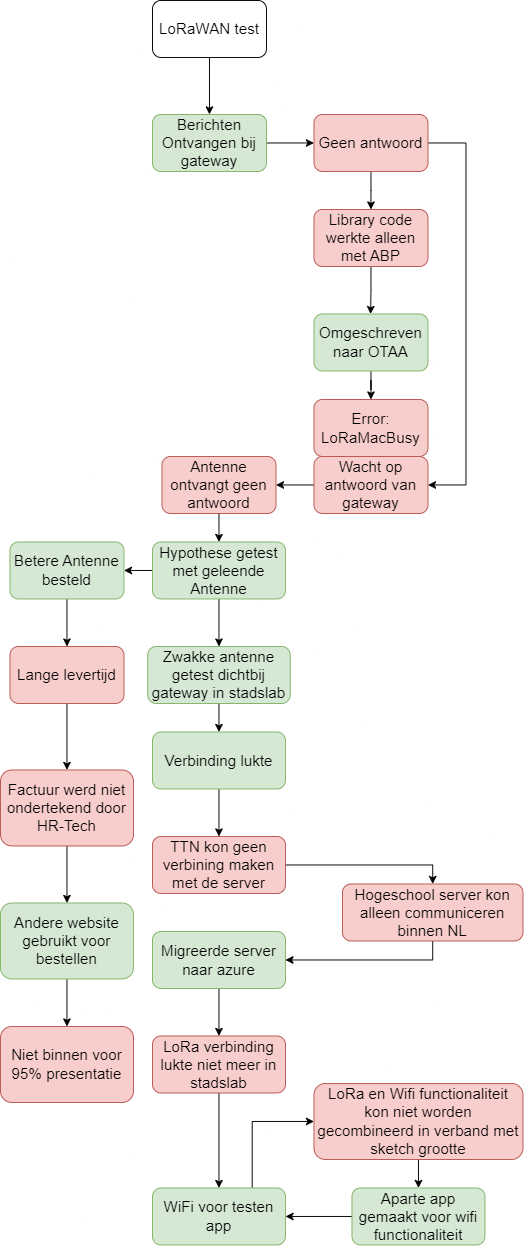

The diagram above was exported from draw.io. Its source (the exported page's mxGraphModel, read from the mxfile embedded in the PNG):
<mxGraphModel dx="1313" dy="745" grid="1" gridSize="10" guides="1" tooltips="1" connect="1" arrows="1" fold="1" page="1" pageScale="1" pageWidth="900" pageHeight="1600" math="0" shadow="0">
  <root>
    <mxCell id="0" />
    <mxCell id="1" parent="0" />
    <mxCell id="XOe30KgLSW96NKKmV8az-3" style="edgeStyle=orthogonalEdgeStyle;rounded=0;orthogonalLoop=1;jettySize=auto;html=1;exitX=0.5;exitY=1;exitDx=0;exitDy=0;entryX=0.5;entryY=0;entryDx=0;entryDy=0;" edge="1" parent="1" source="XOe30KgLSW96NKKmV8az-1" target="XOe30KgLSW96NKKmV8az-2">
      <mxGeometry relative="1" as="geometry" />
    </mxCell>
    <mxCell id="XOe30KgLSW96NKKmV8az-1" value="&lt;font style=&quot;font-size: 16px;&quot;&gt;LoRaWAN test&lt;/font&gt;" style="rounded=1;whiteSpace=wrap;html=1;" vertex="1" parent="1">
      <mxGeometry x="260" y="150" width="120" height="60" as="geometry" />
    </mxCell>
    <mxCell id="XOe30KgLSW96NKKmV8az-7" style="edgeStyle=orthogonalEdgeStyle;rounded=0;orthogonalLoop=1;jettySize=auto;html=1;exitX=1;exitY=0.5;exitDx=0;exitDy=0;" edge="1" parent="1" source="XOe30KgLSW96NKKmV8az-2" target="XOe30KgLSW96NKKmV8az-5">
      <mxGeometry relative="1" as="geometry" />
    </mxCell>
    <mxCell id="XOe30KgLSW96NKKmV8az-2" value="&lt;span style=&quot;font-size: 16px;&quot;&gt;Berichten Ontvangen bij gateway&lt;/span&gt;" style="rounded=1;whiteSpace=wrap;html=1;fillColor=#d5e8d4;strokeColor=#82b366;" vertex="1" parent="1">
      <mxGeometry x="260" y="270" width="120" height="60" as="geometry" />
    </mxCell>
    <mxCell id="XOe30KgLSW96NKKmV8az-9" style="edgeStyle=orthogonalEdgeStyle;rounded=0;orthogonalLoop=1;jettySize=auto;html=1;exitX=0.5;exitY=1;exitDx=0;exitDy=0;" edge="1" parent="1" source="XOe30KgLSW96NKKmV8az-5">
      <mxGeometry relative="1" as="geometry">
        <mxPoint x="490" y="370" as="targetPoint" />
      </mxGeometry>
    </mxCell>
    <mxCell id="XOe30KgLSW96NKKmV8az-17" style="edgeStyle=orthogonalEdgeStyle;rounded=0;orthogonalLoop=1;jettySize=auto;html=1;exitX=1;exitY=0.5;exitDx=0;exitDy=0;entryX=1;entryY=0.5;entryDx=0;entryDy=0;" edge="1" parent="1" source="XOe30KgLSW96NKKmV8az-5" target="XOe30KgLSW96NKKmV8az-16">
      <mxGeometry relative="1" as="geometry">
        <Array as="points">
          <mxPoint x="590" y="300" />
          <mxPoint x="590" y="660" />
        </Array>
      </mxGeometry>
    </mxCell>
    <mxCell id="XOe30KgLSW96NKKmV8az-5" value="&lt;font style=&quot;font-size: 16px;&quot;&gt;Geen antwoord&lt;/font&gt;" style="rounded=1;whiteSpace=wrap;html=1;fillColor=#f8cecc;strokeColor=#b85450;" vertex="1" parent="1">
      <mxGeometry x="430" y="270" width="120" height="60" as="geometry" />
    </mxCell>
    <mxCell id="XOe30KgLSW96NKKmV8az-11" style="edgeStyle=orthogonalEdgeStyle;rounded=0;orthogonalLoop=1;jettySize=auto;html=1;exitX=0.5;exitY=1;exitDx=0;exitDy=0;" edge="1" parent="1" source="XOe30KgLSW96NKKmV8az-10">
      <mxGeometry relative="1" as="geometry">
        <mxPoint x="489.608695652174" y="479.9999999999999" as="targetPoint" />
      </mxGeometry>
    </mxCell>
    <mxCell id="XOe30KgLSW96NKKmV8az-10" value="&lt;span style=&quot;font-size: 16px;&quot;&gt;Library code werkte alleen met ABP&lt;/span&gt;" style="rounded=1;whiteSpace=wrap;html=1;fillColor=#f8cecc;strokeColor=#b85450;" vertex="1" parent="1">
      <mxGeometry x="430" y="370" width="120" height="60" as="geometry" />
    </mxCell>
    <mxCell id="XOe30KgLSW96NKKmV8az-14" style="edgeStyle=orthogonalEdgeStyle;rounded=0;orthogonalLoop=1;jettySize=auto;html=1;exitX=0.5;exitY=1;exitDx=0;exitDy=0;" edge="1" parent="1" source="XOe30KgLSW96NKKmV8az-12" target="XOe30KgLSW96NKKmV8az-13">
      <mxGeometry relative="1" as="geometry" />
    </mxCell>
    <mxCell id="XOe30KgLSW96NKKmV8az-12" value="&lt;span style=&quot;font-size: 16px;&quot;&gt;Omgeschreven naar OTAA&lt;/span&gt;" style="rounded=1;whiteSpace=wrap;html=1;fillColor=#d5e8d4;strokeColor=#82b366;" vertex="1" parent="1">
      <mxGeometry x="430" y="480" width="120" height="60" as="geometry" />
    </mxCell>
    <mxCell id="XOe30KgLSW96NKKmV8az-13" value="&lt;span style=&quot;font-size: 16px;&quot;&gt;Error:&lt;/span&gt;&lt;div&gt;&lt;span style=&quot;font-size: 16px;&quot;&gt;LoRaMacBusy&lt;/span&gt;&lt;/div&gt;" style="rounded=1;whiteSpace=wrap;html=1;fillColor=#f8cecc;strokeColor=#b85450;" vertex="1" parent="1">
      <mxGeometry x="430" y="570" width="120" height="60" as="geometry" />
    </mxCell>
    <mxCell id="XOe30KgLSW96NKKmV8az-19" style="edgeStyle=orthogonalEdgeStyle;rounded=0;orthogonalLoop=1;jettySize=auto;html=1;exitX=0;exitY=0.5;exitDx=0;exitDy=0;entryX=1;entryY=0.5;entryDx=0;entryDy=0;" edge="1" parent="1" source="XOe30KgLSW96NKKmV8az-16" target="XOe30KgLSW96NKKmV8az-18">
      <mxGeometry relative="1" as="geometry" />
    </mxCell>
    <mxCell id="XOe30KgLSW96NKKmV8az-16" value="&lt;span style=&quot;font-size: 16px;&quot;&gt;Wacht op antwoord van gateway&lt;/span&gt;" style="rounded=1;whiteSpace=wrap;html=1;fillColor=#f8cecc;strokeColor=#b85450;" vertex="1" parent="1">
      <mxGeometry x="430" y="630" width="120" height="60" as="geometry" />
    </mxCell>
    <mxCell id="XOe30KgLSW96NKKmV8az-25" style="edgeStyle=orthogonalEdgeStyle;rounded=0;orthogonalLoop=1;jettySize=auto;html=1;exitX=0.5;exitY=1;exitDx=0;exitDy=0;entryX=0.5;entryY=0;entryDx=0;entryDy=0;" edge="1" parent="1" source="XOe30KgLSW96NKKmV8az-18" target="XOe30KgLSW96NKKmV8az-24">
      <mxGeometry relative="1" as="geometry" />
    </mxCell>
    <mxCell id="XOe30KgLSW96NKKmV8az-18" value="&lt;span style=&quot;font-size: 16px;&quot;&gt;Antenne ontvangt geen antwoord&lt;/span&gt;" style="rounded=1;whiteSpace=wrap;html=1;fillColor=#f8cecc;strokeColor=#b85450;" vertex="1" parent="1">
      <mxGeometry x="270" y="630" width="120" height="60" as="geometry" />
    </mxCell>
    <mxCell id="XOe30KgLSW96NKKmV8az-23" style="edgeStyle=orthogonalEdgeStyle;rounded=0;orthogonalLoop=1;jettySize=auto;html=1;exitX=0.5;exitY=1;exitDx=0;exitDy=0;" edge="1" parent="1" source="XOe30KgLSW96NKKmV8az-20" target="XOe30KgLSW96NKKmV8az-22">
      <mxGeometry relative="1" as="geometry" />
    </mxCell>
    <mxCell id="XOe30KgLSW96NKKmV8az-20" value="&lt;span style=&quot;font-size: 16px;&quot;&gt;Betere Antenne besteld&lt;/span&gt;" style="rounded=1;whiteSpace=wrap;html=1;fillColor=#d5e8d4;strokeColor=#82b366;" vertex="1" parent="1">
      <mxGeometry x="110" y="720" width="120" height="60" as="geometry" />
    </mxCell>
    <mxCell id="XOe30KgLSW96NKKmV8az-41" style="edgeStyle=orthogonalEdgeStyle;rounded=0;orthogonalLoop=1;jettySize=auto;html=1;exitX=0.5;exitY=1;exitDx=0;exitDy=0;entryX=0.5;entryY=0;entryDx=0;entryDy=0;" edge="1" parent="1" source="XOe30KgLSW96NKKmV8az-22" target="XOe30KgLSW96NKKmV8az-40">
      <mxGeometry relative="1" as="geometry" />
    </mxCell>
    <mxCell id="XOe30KgLSW96NKKmV8az-22" value="&lt;span style=&quot;font-size: 16px;&quot;&gt;Lange levertijd&lt;/span&gt;" style="rounded=1;whiteSpace=wrap;html=1;fillColor=#f8cecc;strokeColor=#b85450;" vertex="1" parent="1">
      <mxGeometry x="110" y="830" width="120" height="60" as="geometry" />
    </mxCell>
    <mxCell id="XOe30KgLSW96NKKmV8az-26" style="edgeStyle=orthogonalEdgeStyle;rounded=0;orthogonalLoop=1;jettySize=auto;html=1;exitX=0;exitY=0.5;exitDx=0;exitDy=0;entryX=1;entryY=0.5;entryDx=0;entryDy=0;" edge="1" parent="1" source="XOe30KgLSW96NKKmV8az-24" target="XOe30KgLSW96NKKmV8az-20">
      <mxGeometry relative="1" as="geometry" />
    </mxCell>
    <mxCell id="XOe30KgLSW96NKKmV8az-28" style="edgeStyle=orthogonalEdgeStyle;rounded=0;orthogonalLoop=1;jettySize=auto;html=1;exitX=0.5;exitY=1;exitDx=0;exitDy=0;" edge="1" parent="1" source="XOe30KgLSW96NKKmV8az-24" target="XOe30KgLSW96NKKmV8az-27">
      <mxGeometry relative="1" as="geometry" />
    </mxCell>
    <mxCell id="XOe30KgLSW96NKKmV8az-24" value="&lt;span style=&quot;font-size: 16px;&quot;&gt;Hypothese getest met geleende Antenne&lt;/span&gt;" style="rounded=1;whiteSpace=wrap;html=1;fillColor=#d5e8d4;strokeColor=#82b366;" vertex="1" parent="1">
      <mxGeometry x="260" y="720" width="140" height="60" as="geometry" />
    </mxCell>
    <mxCell id="XOe30KgLSW96NKKmV8az-30" style="edgeStyle=orthogonalEdgeStyle;rounded=0;orthogonalLoop=1;jettySize=auto;html=1;exitX=0.5;exitY=1;exitDx=0;exitDy=0;entryX=0.5;entryY=0;entryDx=0;entryDy=0;" edge="1" parent="1" source="XOe30KgLSW96NKKmV8az-27" target="XOe30KgLSW96NKKmV8az-29">
      <mxGeometry relative="1" as="geometry" />
    </mxCell>
    <mxCell id="XOe30KgLSW96NKKmV8az-27" value="&lt;span style=&quot;font-size: 16px;&quot;&gt;Zwakke antenne getest dichtbij gateway in stadslab&lt;/span&gt;" style="rounded=1;whiteSpace=wrap;html=1;fillColor=#d5e8d4;strokeColor=#82b366;" vertex="1" parent="1">
      <mxGeometry x="255" y="830" width="150" height="60" as="geometry" />
    </mxCell>
    <mxCell id="XOe30KgLSW96NKKmV8az-49" style="edgeStyle=orthogonalEdgeStyle;rounded=0;orthogonalLoop=1;jettySize=auto;html=1;exitX=0.5;exitY=1;exitDx=0;exitDy=0;entryX=0.5;entryY=0;entryDx=0;entryDy=0;" edge="1" parent="1" source="XOe30KgLSW96NKKmV8az-29" target="XOe30KgLSW96NKKmV8az-46">
      <mxGeometry relative="1" as="geometry" />
    </mxCell>
    <mxCell id="XOe30KgLSW96NKKmV8az-29" value="&lt;span style=&quot;font-size: 16px;&quot;&gt;Verbinding lukte&lt;/span&gt;" style="rounded=1;whiteSpace=wrap;html=1;fillColor=#d5e8d4;strokeColor=#82b366;" vertex="1" parent="1">
      <mxGeometry x="260" y="920" width="140" height="60" as="geometry" />
    </mxCell>
    <mxCell id="XOe30KgLSW96NKKmV8az-34" style="edgeStyle=orthogonalEdgeStyle;rounded=0;orthogonalLoop=1;jettySize=auto;html=1;exitX=0.5;exitY=1;exitDx=0;exitDy=0;entryX=0.5;entryY=0;entryDx=0;entryDy=0;" edge="1" parent="1" source="XOe30KgLSW96NKKmV8az-31" target="XOe30KgLSW96NKKmV8az-33">
      <mxGeometry relative="1" as="geometry" />
    </mxCell>
    <mxCell id="XOe30KgLSW96NKKmV8az-31" value="&lt;span style=&quot;font-size: 16px;&quot;&gt;LoRa verbinding lukte niet meer in stadslab&lt;/span&gt;" style="rounded=1;whiteSpace=wrap;html=1;fillColor=#f8cecc;strokeColor=#b85450;" vertex="1" parent="1">
      <mxGeometry x="260" y="1240" width="140" height="60" as="geometry" />
    </mxCell>
    <mxCell id="XOe30KgLSW96NKKmV8az-36" style="edgeStyle=orthogonalEdgeStyle;rounded=0;orthogonalLoop=1;jettySize=auto;html=1;exitX=0.75;exitY=0;exitDx=0;exitDy=0;entryX=0;entryY=0.5;entryDx=0;entryDy=0;" edge="1" parent="1" source="XOe30KgLSW96NKKmV8az-33" target="XOe30KgLSW96NKKmV8az-35">
      <mxGeometry relative="1" as="geometry" />
    </mxCell>
    <mxCell id="XOe30KgLSW96NKKmV8az-33" value="&lt;span style=&quot;font-size: 16px;&quot;&gt;WiFi voor testen app&lt;/span&gt;" style="rounded=1;whiteSpace=wrap;html=1;fillColor=#d5e8d4;strokeColor=#82b366;" vertex="1" parent="1">
      <mxGeometry x="260" y="1400" width="140" height="60" as="geometry" />
    </mxCell>
    <mxCell id="XOe30KgLSW96NKKmV8az-38" style="edgeStyle=orthogonalEdgeStyle;rounded=0;orthogonalLoop=1;jettySize=auto;html=1;exitX=0.5;exitY=1;exitDx=0;exitDy=0;entryX=0.5;entryY=0;entryDx=0;entryDy=0;" edge="1" parent="1" source="XOe30KgLSW96NKKmV8az-35" target="XOe30KgLSW96NKKmV8az-37">
      <mxGeometry relative="1" as="geometry" />
    </mxCell>
    <mxCell id="XOe30KgLSW96NKKmV8az-35" value="&lt;span style=&quot;font-size: 16px;&quot;&gt;LoRa en Wifi functionaliteit kon niet worden gecombineerd in verband met sketch grootte&lt;/span&gt;" style="rounded=1;whiteSpace=wrap;html=1;fillColor=#f8cecc;strokeColor=#b85450;" vertex="1" parent="1">
      <mxGeometry x="430" y="1290" width="220" height="80" as="geometry" />
    </mxCell>
    <mxCell id="XOe30KgLSW96NKKmV8az-39" style="edgeStyle=orthogonalEdgeStyle;rounded=0;orthogonalLoop=1;jettySize=auto;html=1;exitX=0;exitY=0.5;exitDx=0;exitDy=0;entryX=1;entryY=0.5;entryDx=0;entryDy=0;" edge="1" parent="1" source="XOe30KgLSW96NKKmV8az-37" target="XOe30KgLSW96NKKmV8az-33">
      <mxGeometry relative="1" as="geometry" />
    </mxCell>
    <mxCell id="XOe30KgLSW96NKKmV8az-37" value="&lt;span style=&quot;font-size: 16px;&quot;&gt;Aparte app gemaakt voor wifi functionaliteit&lt;/span&gt;" style="rounded=1;whiteSpace=wrap;html=1;fillColor=#d5e8d4;strokeColor=#82b366;" vertex="1" parent="1">
      <mxGeometry x="470" y="1400" width="140" height="60" as="geometry" />
    </mxCell>
    <mxCell id="XOe30KgLSW96NKKmV8az-43" style="edgeStyle=orthogonalEdgeStyle;rounded=0;orthogonalLoop=1;jettySize=auto;html=1;exitX=0.5;exitY=1;exitDx=0;exitDy=0;" edge="1" parent="1" source="XOe30KgLSW96NKKmV8az-40" target="XOe30KgLSW96NKKmV8az-42">
      <mxGeometry relative="1" as="geometry" />
    </mxCell>
    <mxCell id="XOe30KgLSW96NKKmV8az-40" value="&lt;span style=&quot;font-size: 16px;&quot;&gt;Factuur werd niet ondertekend door HR-Tech&lt;/span&gt;" style="rounded=1;whiteSpace=wrap;html=1;fillColor=#f8cecc;strokeColor=#b85450;" vertex="1" parent="1">
      <mxGeometry x="100" y="960" width="140" height="80" as="geometry" />
    </mxCell>
    <mxCell id="XOe30KgLSW96NKKmV8az-45" style="edgeStyle=orthogonalEdgeStyle;rounded=0;orthogonalLoop=1;jettySize=auto;html=1;exitX=0.5;exitY=1;exitDx=0;exitDy=0;entryX=0.5;entryY=0;entryDx=0;entryDy=0;" edge="1" parent="1" source="XOe30KgLSW96NKKmV8az-42" target="XOe30KgLSW96NKKmV8az-44">
      <mxGeometry relative="1" as="geometry" />
    </mxCell>
    <mxCell id="XOe30KgLSW96NKKmV8az-42" value="&lt;span style=&quot;font-size: 16px;&quot;&gt;Andere website gebruikt voor bestellen&lt;/span&gt;" style="rounded=1;whiteSpace=wrap;html=1;fillColor=#d5e8d4;strokeColor=#82b366;" vertex="1" parent="1">
      <mxGeometry x="100" y="1100" width="140" height="80" as="geometry" />
    </mxCell>
    <mxCell id="XOe30KgLSW96NKKmV8az-44" value="&lt;span style=&quot;font-size: 16px;&quot;&gt;Niet binnen voor 95% presentatie&lt;/span&gt;" style="rounded=1;whiteSpace=wrap;html=1;fillColor=#f8cecc;strokeColor=#b85450;" vertex="1" parent="1">
      <mxGeometry x="100" y="1230" width="140" height="80" as="geometry" />
    </mxCell>
    <mxCell id="XOe30KgLSW96NKKmV8az-50" style="edgeStyle=orthogonalEdgeStyle;rounded=0;orthogonalLoop=1;jettySize=auto;html=1;exitX=1;exitY=0.5;exitDx=0;exitDy=0;entryX=0.5;entryY=0;entryDx=0;entryDy=0;" edge="1" parent="1" source="XOe30KgLSW96NKKmV8az-46" target="XOe30KgLSW96NKKmV8az-48">
      <mxGeometry relative="1" as="geometry" />
    </mxCell>
    <mxCell id="XOe30KgLSW96NKKmV8az-46" value="&lt;span style=&quot;font-size: 16px;&quot;&gt;TTN kon geen verbining maken met de server&lt;/span&gt;" style="rounded=1;whiteSpace=wrap;html=1;fillColor=#f8cecc;strokeColor=#b85450;" vertex="1" parent="1">
      <mxGeometry x="260" y="1030" width="140" height="60" as="geometry" />
    </mxCell>
    <mxCell id="XOe30KgLSW96NKKmV8az-52" style="edgeStyle=orthogonalEdgeStyle;rounded=0;orthogonalLoop=1;jettySize=auto;html=1;exitX=0.5;exitY=1;exitDx=0;exitDy=0;entryX=0.5;entryY=0;entryDx=0;entryDy=0;" edge="1" parent="1" source="XOe30KgLSW96NKKmV8az-47" target="XOe30KgLSW96NKKmV8az-31">
      <mxGeometry relative="1" as="geometry" />
    </mxCell>
    <mxCell id="XOe30KgLSW96NKKmV8az-47" value="&lt;span style=&quot;font-size: 16px;&quot;&gt;Migreerde server naar azure&lt;/span&gt;" style="rounded=1;whiteSpace=wrap;html=1;fillColor=#d5e8d4;strokeColor=#82b366;" vertex="1" parent="1">
      <mxGeometry x="260" y="1130" width="140" height="60" as="geometry" />
    </mxCell>
    <mxCell id="XOe30KgLSW96NKKmV8az-51" style="edgeStyle=orthogonalEdgeStyle;rounded=0;orthogonalLoop=1;jettySize=auto;html=1;exitX=0.5;exitY=1;exitDx=0;exitDy=0;entryX=1;entryY=0.5;entryDx=0;entryDy=0;" edge="1" parent="1" source="XOe30KgLSW96NKKmV8az-48" target="XOe30KgLSW96NKKmV8az-47">
      <mxGeometry relative="1" as="geometry" />
    </mxCell>
    <mxCell id="XOe30KgLSW96NKKmV8az-48" value="&lt;span style=&quot;font-size: 16px;&quot;&gt;Hogeschool server kon alleen communiceren binnen NL&lt;/span&gt;" style="rounded=1;whiteSpace=wrap;html=1;fillColor=#f8cecc;strokeColor=#b85450;" vertex="1" parent="1">
      <mxGeometry x="460" y="1080" width="190" height="60" as="geometry" />
    </mxCell>
  </root>
</mxGraphModel>